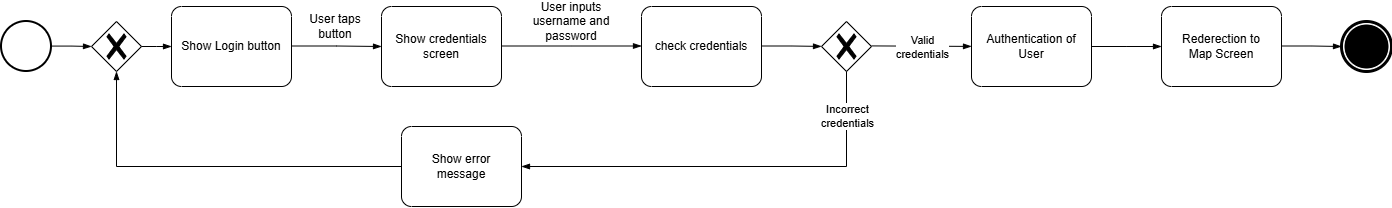

The diagram above was exported from draw.io. Its source (the exported page's mxGraphModel, read from the mxfile embedded in the PNG):
<mxGraphModel dx="1206" dy="586" grid="1" gridSize="10" guides="1" tooltips="1" connect="1" arrows="1" fold="1" page="1" pageScale="1" pageWidth="827" pageHeight="1169" math="0" shadow="0">
  <root>
    <mxCell id="0" />
    <mxCell id="1" parent="0" />
    <mxCell id="lkxWNa6kU3if7vEaEzSR-4" value="" style="edgeStyle=elbowEdgeStyle;fontSize=12;html=1;endArrow=blockThin;endFill=1;rounded=0;elbow=vertical;exitX=1;exitY=0.5;exitDx=0;exitDy=0;exitPerimeter=0;entryX=0;entryY=0.5;entryDx=0;entryDy=0;entryPerimeter=0;shadow=0;" edge="1" parent="1" target="lkxWNa6kU3if7vEaEzSR-7">
      <mxGeometry width="160" relative="1" as="geometry">
        <mxPoint x="890" y="209.41" as="sourcePoint" />
        <mxPoint x="950" y="210" as="targetPoint" />
        <Array as="points">
          <mxPoint x="890" y="209.91" />
        </Array>
      </mxGeometry>
    </mxCell>
    <mxCell id="mjQTYofjZtQK-yQE2OXm-1" value="" style="strokeWidth=2;html=1;shape=mxgraph.flowchart.start_2;whiteSpace=wrap;" vertex="1" parent="1">
      <mxGeometry x="20" y="185" width="50" height="50" as="geometry" />
    </mxCell>
    <mxCell id="mjQTYofjZtQK-yQE2OXm-2" value="Show Login button" style="points=[[0.25,0,0],[0.5,0,0],[0.75,0,0],[1,0.25,0],[1,0.5,0],[1,0.75,0],[0.75,1,0],[0.5,1,0],[0.25,1,0],[0,0.75,0],[0,0.5,0],[0,0.25,0]];shape=mxgraph.bpmn.task2;whiteSpace=wrap;rectStyle=rounded;size=10;html=1;container=1;expand=0;collapsible=0;taskMarker=abstract;" vertex="1" parent="1">
      <mxGeometry x="190" y="170" width="120" height="80" as="geometry" />
    </mxCell>
    <mxCell id="mjQTYofjZtQK-yQE2OXm-3" value="Show credentials&lt;div&gt;screen&lt;/div&gt;" style="points=[[0.25,0,0],[0.5,0,0],[0.75,0,0],[1,0.25,0],[1,0.5,0],[1,0.75,0],[0.75,1,0],[0.5,1,0],[0.25,1,0],[0,0.75,0],[0,0.5,0],[0,0.25,0]];shape=mxgraph.bpmn.task2;whiteSpace=wrap;rectStyle=rounded;size=10;html=1;container=1;expand=0;collapsible=0;taskMarker=abstract;" vertex="1" parent="1">
      <mxGeometry x="400" y="170" width="120" height="80" as="geometry" />
    </mxCell>
    <mxCell id="mjQTYofjZtQK-yQE2OXm-4" value="" style="edgeStyle=elbowEdgeStyle;fontSize=12;html=1;endArrow=blockThin;endFill=1;rounded=0;" edge="1" parent="1">
      <mxGeometry width="160" relative="1" as="geometry">
        <mxPoint x="310" y="209.5" as="sourcePoint" />
        <mxPoint x="400" y="210" as="targetPoint" />
      </mxGeometry>
    </mxCell>
    <mxCell id="mjQTYofjZtQK-yQE2OXm-5" value="User taps button" style="text;html=1;whiteSpace=wrap;strokeColor=none;fillColor=none;align=center;verticalAlign=middle;rounded=0;" vertex="1" parent="1">
      <mxGeometry x="324" y="175" width="60" height="30" as="geometry" />
    </mxCell>
    <mxCell id="mjQTYofjZtQK-yQE2OXm-6" value="" style="edgeStyle=elbowEdgeStyle;fontSize=12;html=1;endArrow=blockThin;endFill=1;rounded=0;" edge="1" parent="1">
      <mxGeometry width="160" relative="1" as="geometry">
        <mxPoint x="520" y="209.5" as="sourcePoint" />
        <mxPoint x="660" y="209.5" as="targetPoint" />
      </mxGeometry>
    </mxCell>
    <mxCell id="mjQTYofjZtQK-yQE2OXm-7" value="User inputs username and password" style="text;html=1;whiteSpace=wrap;strokeColor=none;fillColor=none;align=center;verticalAlign=middle;rounded=0;" vertex="1" parent="1">
      <mxGeometry x="540" y="170" width="100" height="30" as="geometry" />
    </mxCell>
    <mxCell id="mjQTYofjZtQK-yQE2OXm-8" value="check credentials" style="points=[[0.25,0,0],[0.5,0,0],[0.75,0,0],[1,0.25,0],[1,0.5,0],[1,0.75,0],[0.75,1,0],[0.5,1,0],[0.25,1,0],[0,0.75,0],[0,0.5,0],[0,0.25,0]];shape=mxgraph.bpmn.task2;whiteSpace=wrap;rectStyle=rounded;size=10;html=1;container=1;expand=0;collapsible=0;taskMarker=abstract;" vertex="1" parent="1">
      <mxGeometry x="660" y="170" width="120" height="80" as="geometry" />
    </mxCell>
    <mxCell id="mjQTYofjZtQK-yQE2OXm-9" value="" style="edgeStyle=elbowEdgeStyle;fontSize=12;html=1;endArrow=blockThin;endFill=1;rounded=0;" edge="1" parent="1">
      <mxGeometry width="160" relative="1" as="geometry">
        <mxPoint x="780" y="209.5" as="sourcePoint" />
        <mxPoint x="840" y="209.91999999999996" as="targetPoint" />
      </mxGeometry>
    </mxCell>
    <mxCell id="mjQTYofjZtQK-yQE2OXm-10" value="" style="points=[[0.25,0.25,0],[0.5,0,0],[0.75,0.25,0],[1,0.5,0],[0.75,0.75,0],[0.5,1,0],[0.25,0.75,0],[0,0.5,0]];shape=mxgraph.bpmn.gateway2;html=1;verticalLabelPosition=bottom;labelBackgroundColor=#ffffff;verticalAlign=top;align=center;perimeter=rhombusPerimeter;outlineConnect=0;outline=none;symbol=none;gwType=exclusive;" vertex="1" parent="1">
      <mxGeometry x="840" y="185" width="50" height="50" as="geometry" />
    </mxCell>
    <mxCell id="mjQTYofjZtQK-yQE2OXm-11" value="" style="points=[[0.25,0.25,0],[0.5,0,0],[0.75,0.25,0],[1,0.5,0],[0.75,0.75,0],[0.5,1,0],[0.25,0.75,0],[0,0.5,0]];shape=mxgraph.bpmn.gateway2;html=1;verticalLabelPosition=bottom;labelBackgroundColor=#ffffff;verticalAlign=top;align=center;perimeter=rhombusPerimeter;outlineConnect=0;outline=none;symbol=none;gwType=exclusive;" vertex="1" parent="1">
      <mxGeometry x="110" y="185" width="50" height="50" as="geometry" />
    </mxCell>
    <mxCell id="mjQTYofjZtQK-yQE2OXm-12" value="" style="edgeStyle=elbowEdgeStyle;fontSize=12;html=1;endArrow=blockThin;endFill=1;rounded=0;entryX=0;entryY=0.5;entryDx=0;entryDy=0;entryPerimeter=0;" edge="1" parent="1" source="mjQTYofjZtQK-yQE2OXm-11" target="mjQTYofjZtQK-yQE2OXm-2">
      <mxGeometry width="160" relative="1" as="geometry">
        <mxPoint x="110" y="209.58000000000004" as="sourcePoint" />
        <mxPoint x="190" y="185" as="targetPoint" />
      </mxGeometry>
    </mxCell>
    <mxCell id="mjQTYofjZtQK-yQE2OXm-13" value="" style="edgeStyle=elbowEdgeStyle;fontSize=12;html=1;endArrow=blockThin;endFill=1;rounded=0;" edge="1" parent="1">
      <mxGeometry width="160" relative="1" as="geometry">
        <mxPoint x="70" y="209.58000000000004" as="sourcePoint" />
        <mxPoint x="110" y="210" as="targetPoint" />
      </mxGeometry>
    </mxCell>
    <mxCell id="mjQTYofjZtQK-yQE2OXm-14" value="" style="edgeStyle=elbowEdgeStyle;fontSize=12;html=1;endArrow=blockThin;endFill=1;rounded=0;entryX=0.5;entryY=1;entryDx=0;entryDy=0;entryPerimeter=0;" edge="1" parent="1" source="oeK7rYijg1q-glp6T5wL-1" target="mjQTYofjZtQK-yQE2OXm-11">
      <mxGeometry width="160" relative="1" as="geometry">
        <mxPoint x="870" y="285" as="sourcePoint" />
        <mxPoint x="140" y="285" as="targetPoint" />
        <Array as="points">
          <mxPoint x="135" y="330" />
        </Array>
      </mxGeometry>
    </mxCell>
    <mxCell id="lkxWNa6kU3if7vEaEzSR-5" value="" style="edgeStyle=elbowEdgeStyle;fontSize=12;html=1;endArrow=blockThin;endFill=1;rounded=0;entryX=0;entryY=0.5;entryDx=0;entryDy=0;entryPerimeter=0;exitX=1;exitY=0.5;exitDx=0;exitDy=0;exitPerimeter=0;" edge="1" parent="1" source="lkxWNa6kU3if7vEaEzSR-7">
      <mxGeometry width="160" relative="1" as="geometry">
        <mxPoint x="1120" y="210" as="sourcePoint" />
        <mxPoint x="1180" y="210" as="targetPoint" />
      </mxGeometry>
    </mxCell>
    <mxCell id="lkxWNa6kU3if7vEaEzSR-7" value="Authentication of&lt;div&gt;User&lt;/div&gt;" style="points=[[0.25,0,0],[0.5,0,0],[0.75,0,0],[1,0.25,0],[1,0.5,0],[1,0.75,0],[0.75,1,0],[0.5,1,0],[0.25,1,0],[0,0.75,0],[0,0.5,0],[0,0.25,0]];shape=mxgraph.bpmn.task2;whiteSpace=wrap;rectStyle=rounded;size=10;html=1;container=1;expand=0;collapsible=0;taskMarker=abstract;" vertex="1" parent="1">
      <mxGeometry x="990" y="170" width="120" height="80" as="geometry" />
    </mxCell>
    <mxCell id="lkxWNa6kU3if7vEaEzSR-8" value="Rederection to&lt;div&gt;Map Screen&lt;/div&gt;" style="points=[[0.25,0,0],[0.5,0,0],[0.75,0,0],[1,0.25,0],[1,0.5,0],[1,0.75,0],[0.75,1,0],[0.5,1,0],[0.25,1,0],[0,0.75,0],[0,0.5,0],[0,0.25,0]];shape=mxgraph.bpmn.task2;whiteSpace=wrap;rectStyle=rounded;size=10;html=1;container=1;expand=0;collapsible=0;taskMarker=abstract;" vertex="1" parent="1">
      <mxGeometry x="1180" y="170" width="120" height="80" as="geometry" />
    </mxCell>
    <mxCell id="lkxWNa6kU3if7vEaEzSR-10" value="" style="edgeStyle=elbowEdgeStyle;fontSize=12;html=1;endArrow=blockThin;endFill=1;rounded=0;entryX=0;entryY=0.5;entryDx=0;entryDy=0;entryPerimeter=0;" edge="1" parent="1">
      <mxGeometry width="160" relative="1" as="geometry">
        <mxPoint x="1300" y="209.5" as="sourcePoint" />
        <mxPoint x="1360" y="210" as="targetPoint" />
      </mxGeometry>
    </mxCell>
    <mxCell id="lkxWNa6kU3if7vEaEzSR-11" value="" style="points=[[0.145,0.145,0],[0.5,0,0],[0.855,0.145,0],[1,0.5,0],[0.855,0.855,0],[0.5,1,0],[0.145,0.855,0],[0,0.5,0]];shape=mxgraph.bpmn.event;html=1;verticalLabelPosition=bottom;labelBackgroundColor=#ffffff;verticalAlign=top;align=center;perimeter=ellipsePerimeter;outlineConnect=0;aspect=fixed;outline=end;symbol=terminate;" vertex="1" parent="1">
      <mxGeometry x="1360" y="185" width="50" height="50" as="geometry" />
    </mxCell>
    <mxCell id="lkxWNa6kU3if7vEaEzSR-12" value="Valid&lt;div&gt;credentials&lt;/div&gt;" style="edgeLabel;html=1;align=center;verticalAlign=middle;resizable=0;points=[];shadow=1;" vertex="1" connectable="0" parent="1">
      <mxGeometry x="940" y="210" as="geometry" />
    </mxCell>
    <mxCell id="oeK7rYijg1q-glp6T5wL-2" value="" style="edgeStyle=elbowEdgeStyle;fontSize=12;html=1;endArrow=blockThin;endFill=1;rounded=0;entryX=1;entryY=0.5;entryDx=0;entryDy=0;entryPerimeter=0;" edge="1" parent="1" source="mjQTYofjZtQK-yQE2OXm-10" target="oeK7rYijg1q-glp6T5wL-1">
      <mxGeometry width="160" relative="1" as="geometry">
        <mxPoint x="865" y="235" as="sourcePoint" />
        <mxPoint x="135" y="235" as="targetPoint" />
        <Array as="points">
          <mxPoint x="865" y="310" />
        </Array>
      </mxGeometry>
    </mxCell>
    <mxCell id="oeK7rYijg1q-glp6T5wL-3" value="Incorrect&lt;div&gt;credentials&lt;/div&gt;" style="edgeLabel;html=1;align=center;verticalAlign=middle;resizable=0;points=[];" vertex="1" connectable="0" parent="oeK7rYijg1q-glp6T5wL-2">
      <mxGeometry x="-0.9483" y="2" relative="1" as="geometry">
        <mxPoint x="-2" y="34" as="offset" />
      </mxGeometry>
    </mxCell>
    <mxCell id="oeK7rYijg1q-glp6T5wL-1" value="Show error&lt;div&gt;message&lt;/div&gt;" style="points=[[0.25,0,0],[0.5,0,0],[0.75,0,0],[1,0.25,0],[1,0.5,0],[1,0.75,0],[0.75,1,0],[0.5,1,0],[0.25,1,0],[0,0.75,0],[0,0.5,0],[0,0.25,0]];shape=mxgraph.bpmn.task2;whiteSpace=wrap;rectStyle=rounded;size=10;html=1;container=1;expand=0;collapsible=0;taskMarker=abstract;" vertex="1" parent="1">
      <mxGeometry x="420" y="290" width="120" height="80" as="geometry" />
    </mxCell>
  </root>
</mxGraphModel>